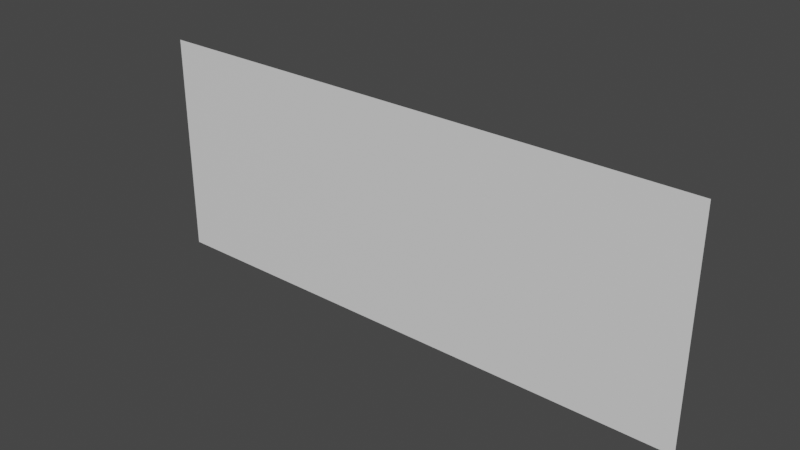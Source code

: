 # Source: Propagation.blend  (saved by Blender 3.6.14; exported with 4.5.12 LTS)
import bpy
from mathutils import Matrix  # noqa: F401  (used for matrix-valued properties, if any)

bpy.ops.wm.read_factory_settings(use_empty=True)
scene = bpy.context.scene
scene.name = 'Scene'

# ---- collections
col_collection = bpy.data.collections.new('Collection'); scene.collection.children.link(col_collection)

# ---- materials (node trees are filled in below, after node groups)
mat_itu_concrete = bpy.data.materials.new('itu-concrete')
mat_itu_concrete.alpha_threshold = 0.0
mat_itu_concrete.use_transparent_shadow = False
mat_itu_concrete.roughness = 0.5
mat_itu_concrete.line_color = (0.0, 0.0, 0.0, 1.0)

# ---- material node trees
mat_itu_concrete.use_nodes = True; mat_itu_concrete.node_tree.nodes.clear()
_N = mat_itu_concrete.node_tree.nodes; _L = mat_itu_concrete.node_tree.links
n0 = _N.new('ShaderNodeOutputMaterial'); n0.name = 'Material Output'; n0.location = (300, 300)
n1 = _N.new('ShaderNodeBsdfPrincipled'); n1.name = 'Principled BSDF'; n1.location = (10, 300)
n1.distribution = 'GGX'
n1.subsurface_method = 'RANDOM_WALK_SKIN'
n1.inputs[3].default_value = 1.45
n1.inputs[27].default_value = (0.0, 0.0, 0.0, 1.0)
n1.inputs[28].default_value = 1.0
_L.new(n1.outputs[0], n0.inputs[0])
n0.is_active_output = True

# ---- world
world_world = bpy.data.worlds.new('World'); scene.world = world_world
world_world.use_nodes = True; world_world.node_tree.nodes.clear()
_N = world_world.node_tree.nodes; _L = world_world.node_tree.links
n0 = _N.new('ShaderNodeOutputWorld'); n0.name = 'World Output'; n0.location = (300, 300)
n1 = _N.new('ShaderNodeBackground'); n1.name = 'Background'; n1.location = (10, 300)
n1.inputs[0].default_value = (0.05088, 0.05088, 0.05088, 1.0)
_L.new(n1.outputs[0], n0.inputs[0])
n0.is_active_output = True
world_world.color = (0.05088, 0.05088, 0.05088)
world_world.use_sun_shadow = False
world_world.sun_shadow_jitter_overblur = 0.0

# ---- meshes
me_cube = bpy.data.meshes.new('Cube')
me_cube.from_pydata([(1.0, -1.0, 1.0), (1.0, -1.0, -1.0), (-1.0, -1.0, 1.0), (-1.0, -1.0, -1.0)], [], [(1, 0, 2, 3)])
_uv = me_cube.uv_layers.new(name='UVMap')
_uv.uv.foreach_set('vector', [0.375, 0.75, 0.625, 0.75, 0.625, 1.0, 0.375, 1.0])
me_cube.materials.append(mat_itu_concrete)
me_cube.use_mirror_vertex_groups = False
me_cube.update()

# ---- objects
ob_cube = bpy.data.objects.new('Cube', me_cube)

# ---- transforms, parenting, visibility, modifiers, constraints
ob_cube.location = (0.0, 0.0, 0.0)
ob_cube.scale = (2.5, 0.0, 1.0)
ob_cube.lock_rotations_4d = False
ob_cube.empty_display_type = 'ARROWS'
ob_cube.lineart.crease_threshold = 0.0

# ---- collection membership
col_collection.objects.link(ob_cube)

# ---- scene / render settings (as saved in the file)
scene.frame_start = 1; scene.frame_end = 250; scene.frame_set(1)
scene.render.engine = 'BLENDER_EEVEE_NEXT'
scene.cycles.sampling_pattern = 'TABULATED_SOBOL'
scene.view_settings.view_transform = 'Filmic'
bpy.context.view_layer.update()

# ---- added for rendering (the .blend has no active camera and no usable light): camera, sun
cam_auto = bpy.data.cameras.new('AutoCamera')
cam_auto.lens = 50.0
cam_auto.sensor_width = 36.0
cam_auto.clip_end = 1000.0
ob_auto_camera = bpy.data.objects.new('AutoCamera', cam_auto)
scene.collection.objects.link(ob_auto_camera)
ob_auto_camera.location = (4.98249, -5.97898, 3.98599)
ob_auto_camera.rotation_euler = (1.09748, -7.21219e-08, 0.694738)
scene.camera = ob_auto_camera
light_auto_sun = bpy.data.lights.new('AutoSun', 'SUN')
light_auto_sun.energy = 3.0
light_auto_sun.angle = 0.0523599
ob_auto_sun = bpy.data.objects.new('AutoSun', light_auto_sun)
scene.collection.objects.link(ob_auto_sun)
ob_auto_sun.rotation_euler = (0.872665, 0.174533, 0.523599)
bpy.context.view_layer.update()
